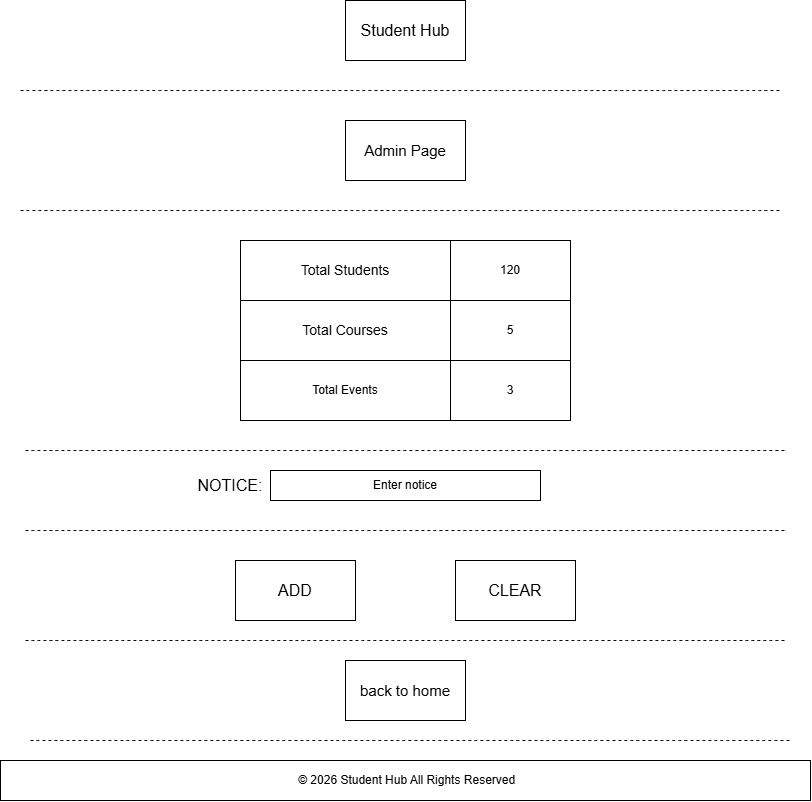

The diagram above was exported from draw.io. Its source (the exported page's mxGraphModel, read from the mxfile embedded in the PNG):
<mxGraphModel dx="1717" dy="1100" grid="1" gridSize="10" guides="1" tooltips="1" connect="1" arrows="1" fold="1" page="1" pageScale="1" pageWidth="850" pageHeight="1100" math="0" shadow="0">
  <root>
    <mxCell id="0" />
    <mxCell id="1" parent="0" />
    <mxCell id="Ip7ux-bbpwOeW3I42E-h-1" parent="1" style="rounded=0;whiteSpace=wrap;html=1;" value="&lt;font style=&quot;font-size: 16px;&quot;&gt;Student Hub&lt;/font&gt;" vertex="1">
      <mxGeometry height="60" width="120" x="365" y="30" as="geometry" />
    </mxCell>
    <mxCell id="Ip7ux-bbpwOeW3I42E-h-2" edge="1" parent="1" style="endArrow=none;dashed=1;html=1;rounded=0;fontSize=12;startSize=8;endSize=8;curved=1;" value="">
      <mxGeometry height="50" relative="1" width="50" as="geometry">
        <mxPoint x="40" y="120" as="sourcePoint" />
        <mxPoint x="800" y="120" as="targetPoint" />
      </mxGeometry>
    </mxCell>
    <mxCell id="Ip7ux-bbpwOeW3I42E-h-3" parent="1" style="rounded=0;whiteSpace=wrap;html=1;" value="&lt;font style=&quot;font-size: 15px;&quot;&gt;Admin Page&lt;/font&gt;" vertex="1">
      <mxGeometry height="60" width="120" x="365" y="150" as="geometry" />
    </mxCell>
    <mxCell id="Ip7ux-bbpwOeW3I42E-h-4" edge="1" parent="1" style="endArrow=none;dashed=1;html=1;rounded=0;fontSize=12;startSize=8;endSize=8;curved=1;" value="">
      <mxGeometry height="50" relative="1" width="50" as="geometry">
        <mxPoint x="40" y="240" as="sourcePoint" />
        <mxPoint x="800" y="240" as="targetPoint" />
      </mxGeometry>
    </mxCell>
    <mxCell id="Ip7ux-bbpwOeW3I42E-h-5" parent="1" style="whiteSpace=wrap;html=1;" value="&lt;font style=&quot;font-size: 14px;&quot;&gt;Total Students&lt;/font&gt;" vertex="1">
      <mxGeometry height="60" width="210" x="260" y="270" as="geometry" />
    </mxCell>
    <mxCell id="Ip7ux-bbpwOeW3I42E-h-7" parent="1" style="whiteSpace=wrap;html=1;" value="120" vertex="1">
      <mxGeometry height="60" width="120" x="470" y="270" as="geometry" />
    </mxCell>
    <mxCell id="Ip7ux-bbpwOeW3I42E-h-8" parent="1" style="whiteSpace=wrap;html=1;" value="Total Events" vertex="1">
      <mxGeometry height="60" width="210" x="260" y="390" as="geometry" />
    </mxCell>
    <mxCell id="Ip7ux-bbpwOeW3I42E-h-9" parent="1" style="whiteSpace=wrap;html=1;" value="&lt;font style=&quot;font-size: 14px;&quot;&gt;Total Courses&lt;/font&gt;" vertex="1">
      <mxGeometry height="60" width="210" x="260" y="330" as="geometry" />
    </mxCell>
    <mxCell id="Ip7ux-bbpwOeW3I42E-h-10" parent="1" style="whiteSpace=wrap;html=1;" value="5" vertex="1">
      <mxGeometry height="60" width="120" x="470" y="330" as="geometry" />
    </mxCell>
    <mxCell id="Ip7ux-bbpwOeW3I42E-h-11" parent="1" style="whiteSpace=wrap;html=1;" value="3" vertex="1">
      <mxGeometry height="60" width="120" x="470" y="390" as="geometry" />
    </mxCell>
    <mxCell id="Ip7ux-bbpwOeW3I42E-h-12" edge="1" parent="1" style="endArrow=none;dashed=1;html=1;rounded=0;fontSize=12;startSize=8;endSize=8;curved=1;" value="">
      <mxGeometry height="50" relative="1" width="50" as="geometry">
        <mxPoint x="45" y="480" as="sourcePoint" />
        <mxPoint x="805" y="480" as="targetPoint" />
      </mxGeometry>
    </mxCell>
    <mxCell id="Ip7ux-bbpwOeW3I42E-h-13" parent="1" style="text;html=1;whiteSpace=wrap;strokeColor=none;fillColor=none;align=center;verticalAlign=middle;rounded=0;fontSize=16;" value="NOTICE:" vertex="1">
      <mxGeometry height="30" width="60" x="220" y="500" as="geometry" />
    </mxCell>
    <mxCell id="Ip7ux-bbpwOeW3I42E-h-14" parent="1" style="rounded=0;whiteSpace=wrap;html=1;" value="Enter notice" vertex="1">
      <mxGeometry height="30" width="270" x="290" y="500" as="geometry" />
    </mxCell>
    <mxCell id="Ip7ux-bbpwOeW3I42E-h-15" edge="1" parent="1" style="endArrow=none;dashed=1;html=1;rounded=0;fontSize=12;startSize=8;endSize=8;curved=1;" value="">
      <mxGeometry height="50" relative="1" width="50" as="geometry">
        <mxPoint x="45" y="560" as="sourcePoint" />
        <mxPoint x="805" y="560" as="targetPoint" />
      </mxGeometry>
    </mxCell>
    <mxCell id="Ip7ux-bbpwOeW3I42E-h-16" parent="1" style="rounded=0;whiteSpace=wrap;html=1;" value="&lt;font style=&quot;font-size: 16px;&quot;&gt;ADD&lt;/font&gt;" vertex="1">
      <mxGeometry height="60" width="120" x="255" y="590" as="geometry" />
    </mxCell>
    <mxCell id="Ip7ux-bbpwOeW3I42E-h-17" parent="1" style="rounded=0;whiteSpace=wrap;html=1;" value="&lt;span style=&quot;font-size: 16px;&quot;&gt;CLEAR&lt;/span&gt;" vertex="1">
      <mxGeometry height="60" width="120" x="475" y="590" as="geometry" />
    </mxCell>
    <mxCell id="Ip7ux-bbpwOeW3I42E-h-18" edge="1" parent="1" style="endArrow=none;dashed=1;html=1;rounded=0;fontSize=12;startSize=8;endSize=8;curved=1;" value="">
      <mxGeometry height="50" relative="1" width="50" as="geometry">
        <mxPoint x="45" y="670" as="sourcePoint" />
        <mxPoint x="805" y="670" as="targetPoint" />
      </mxGeometry>
    </mxCell>
    <mxCell id="Ip7ux-bbpwOeW3I42E-h-19" parent="1" style="rounded=0;whiteSpace=wrap;html=1;" value="&lt;font style=&quot;font-size: 15px;&quot;&gt;back to home&lt;/font&gt;" vertex="1">
      <mxGeometry height="60" width="120" x="365" y="690" as="geometry" />
    </mxCell>
    <mxCell id="Ip7ux-bbpwOeW3I42E-h-20" edge="1" parent="1" style="endArrow=none;dashed=1;html=1;rounded=0;fontSize=12;startSize=8;endSize=8;curved=1;" value="">
      <mxGeometry height="50" relative="1" width="50" as="geometry">
        <mxPoint x="50" y="770" as="sourcePoint" />
        <mxPoint x="810" y="770" as="targetPoint" />
      </mxGeometry>
    </mxCell>
    <mxCell id="Ip7ux-bbpwOeW3I42E-h-21" parent="1" style="rounded=0;whiteSpace=wrap;html=1;" value="&amp;nbsp;© 2026 Student Hub All Rights Reserved" vertex="1">
      <mxGeometry height="40" width="810" x="20" y="790" as="geometry" />
    </mxCell>
  </root>
</mxGraphModel>